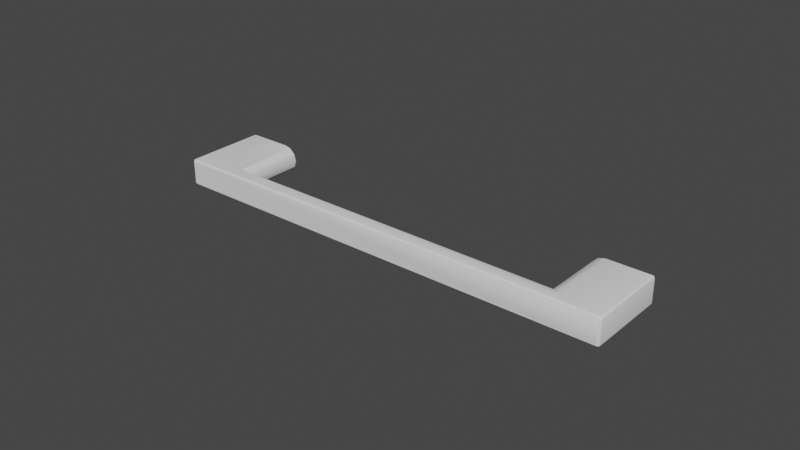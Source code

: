 # Source: CLASSIC_128.blend  (saved by Blender 5.1.29; exported with 4.5.12 LTS)
import bpy
from mathutils import Matrix  # noqa: F401  (used for matrix-valued properties, if any)

bpy.ops.wm.read_factory_settings(use_empty=True)
scene = bpy.context.scene
scene.name = 'Scene'

# ---- collections
col_collection = bpy.data.collections.new('Collection'); scene.collection.children.link(col_collection)

# ---- node groups
ng_auto_smooth = bpy.data.node_groups.new('Auto Smooth', 'GeometryNodeTree')
_s = ng_auto_smooth.interface.new_socket(name='Geometry', in_out='OUTPUT', socket_type='NodeSocketGeometry')
_s = ng_auto_smooth.interface.new_socket(name='Geometry', in_out='INPUT', socket_type='NodeSocketGeometry')
_s = ng_auto_smooth.interface.new_socket(name='Angle', in_out='INPUT', socket_type='NodeSocketFloat')
_s.subtype = 'ANGLE'
_s.min_value = 0.0
_s.max_value = 3.142
ng_auto_smooth.is_modifier = True
_N = ng_auto_smooth.nodes; _L = ng_auto_smooth.links
n0 = _N.new('NodeGroupOutput'); n0.name = 'Group Output'; n0.location = (480, -100)
n1 = _N.new('NodeGroupInput'); n1.name = 'Group Input'; n1.location = (-420, -300)
n2 = _N.new('NodeGroupInput'); n2.name = 'Group Input.001'; n2.location = (-60, -100)
n3 = _N.new('GeometryNodeSetShadeSmooth'); n3.name = 'Set Shade Smooth'; n3.location = (120, -100)
n3.domain = 'EDGE'
n4 = _N.new('GeometryNodeSetShadeSmooth'); n4.name = 'Set Shade Smooth.001'; n4.location = (300, -100)
n5 = _N.new('GeometryNodeInputMeshEdgeAngle'); n5.name = 'Edge Angle'; n5.location = (-420, -220)
n6 = _N.new('GeometryNodeInputEdgeSmooth'); n6.name = 'Is Edge Smooth'; n6.location = (-60, -160)
n7 = _N.new('GeometryNodeInputShadeSmooth'); n7.name = 'Is Face Smooth'; n7.location = (-240, -340)
n8 = _N.new('FunctionNodeBooleanMath'); n8.name = 'Boolean Math'; n8.location = (-60, -220)
n9 = _N.new('FunctionNodeCompare'); n9.name = 'Compare'; n9.location = (-240, -180)
n9.operation = 'LESS_EQUAL'
_L.new(n5.outputs[0], n9.inputs[0])
_L.new(n4.outputs[0], n0.inputs[0])
_L.new(n1.outputs[1], n9.inputs[1])
_L.new(n9.outputs[0], n8.inputs[0])
_L.new(n7.outputs[0], n8.inputs[1])
_L.new(n2.outputs[0], n3.inputs[0])
_L.new(n6.outputs[0], n3.inputs[1])
_L.new(n3.outputs[0], n4.inputs[0])
_L.new(n8.outputs[0], n3.inputs[2])
n0.is_active_output = True

# ---- world
world_world = bpy.data.worlds.new('World'); scene.world = world_world
world_world.use_nodes = True; world_world.node_tree.nodes.clear()
_N = world_world.node_tree.nodes; _L = world_world.node_tree.links
n0 = _N.new('ShaderNodeOutputWorld'); n0.name = 'World Output'; n0.location = (300, 300)
n1 = _N.new('ShaderNodeBackground'); n1.name = 'Background'; n1.location = (10, 300)
n1.inputs[0].default_value = (0.05088, 0.05088, 0.05088, 1.0)
_L.new(n1.outputs[0], n0.inputs[0])
n0.is_active_output = True
world_world.color = (0.05088, 0.05088, 0.05088)
world_world.use_sun_shadow = False
world_world.sun_shadow_jitter_overblur = 0.0

# ---- meshes
me_300_3215_128_simplified_for_kcd = bpy.data.meshes.new('[number-redacted] SIMPLIFIED for KCD')
me_300_3215_128_simplified_for_kcd.from_pydata([(-0.06027, -0.02424, 0.004243), (-0.06027, -0.0003405, 0.004243), (-0.0743, -0.0003405, 0.004243), (0.0746, -0.02664, 0.004243), (0.0746, -0.0003405, 0.004243), (0.06057, -0.0003405, 0.004243), (0.06057, -0.02424, 0.004243), (-0.0743, -0.02664, 0.004243), (0.06057, -0.0003405, -0.004557), (0.0746, -0.0003405, -0.004557), (0.06057, -0.02424, -0.004557), (0.0746, -0.02664, -0.004557), (-0.06027, -0.02424, -0.004557), (-0.0743, -0.02664, -0.004557), (-0.06027, -0.0003405, -0.004557), (-0.0743, -0.0003405, -0.004557), (-0.075, -0.0003405, 0.003543), (-0.075, -0.0003405, -0.003857), (-0.075, -0.02664, 0.003543), (-0.075, -0.02664, -0.003857), (-0.05804, -0.0003405, -0.003973), (-0.05637, -0.0003405, 0.002056), (-0.0557, -0.0003405, -0.0001567), (-0.05637, -0.0003405, -0.002369), (-0.07465, -0.0003405, -0.004463), (-0.07491, -0.0003405, -0.004207), (-0.07491, -0.0003405, 0.003893), (-0.07465, -0.0003405, 0.004149), (-0.05804, -0.0003405, 0.003659), (0.0746, -0.02734, 0.003543), (-0.0743, -0.02734, 0.003543), (0.0746, -0.02734, -0.003857), (-0.0743, -0.02734, -0.003857), (-0.06026, -0.02423, -0.004557), (-0.05913, -0.02312, -0.004411), (-0.0573, -0.02133, -0.003461), (-0.0579, -0.02192, -0.003896), (-0.05803, -0.02205, -0.003954), (-0.05804, -0.02206, -0.003959), (-0.05888, -0.02288, -0.004341), (-0.0557, -0.01984, -0.0001567), (-0.05572, -0.01985, -0.0003833), (-0.0559, -0.02, -0.001332), (-0.05594, -0.02004, -0.001458), (-0.05636, -0.02043, -0.002352), (-0.05636, -0.02043, -0.002357), (-0.05637, -0.02044, -0.002369), (-0.05661, -0.02066, -0.002719), (-0.05636, -0.02043, 0.002039), (-0.0563, -0.02037, 0.001932), (-0.05636, -0.02043, 0.002043), (-0.05584, -0.01995, 0.0008062), (-0.0559, -0.02, 0.001019), (-0.05804, -0.02205, 0.003635), (-0.0573, -0.02133, 0.003148), (-0.057, -0.02105, 0.002868), (-0.05637, -0.02044, 0.002054), (-0.06001, -0.02399, 0.004236), (-0.06026, -0.02423, 0.004243), (-0.05888, -0.02288, 0.004027), (-0.05823, -0.02224, 0.003764), (-0.05805, -0.02206, 0.003641), (0.05625, -0.02004, -0.001468), (0.05667, -0.02044, -0.002354), (0.06032, -0.02399, 0.004236), (0.05918, -0.02288, 0.004027), (0.05853, -0.02224, 0.003764), (0.05835, -0.02206, 0.003641), (0.05834, -0.02205, 0.003635), (0.06056, -0.02423, 0.004243), (0.0576, -0.02133, 0.003148), (0.0573, -0.02105, 0.002868), (0.05666, -0.02043, 0.002039), (0.0566, -0.02037, 0.001932), (0.05667, -0.02044, 0.002054), (0.05666, -0.02043, 0.002043), (0.05614, -0.01995, 0.0008062), (0.056, -0.01984, -0.0001567), (0.0562, -0.02, 0.001019), (0.05602, -0.01985, -0.0004312), (0.0567, -0.02046, -0.002413), (0.05668, -0.02044, -0.002367), (0.05696, -0.02071, -0.002789), (0.05767, -0.0214, -0.003519), (0.05929, -0.02298, -0.004373), (0.05942, -0.02311, -0.00441), (0.05833, -0.02204, -0.003964), (0.05834, -0.02205, -0.003968), (0.06056, -0.02423, -0.004557), (0.0583, -0.02201, -0.003951), (0.0753, -0.02664, 0.003543), (0.0753, -0.02664, -0.003857), (0.0753, -0.0003405, 0.003543), (0.0753, -0.0003405, -0.003857), (0.05667, -0.0003405, 0.002056), (0.05834, -0.0003405, 0.003659), (0.056, -0.0003405, -0.0001567), (0.05667, -0.0003405, -0.002369), (0.05834, -0.0003405, -0.003973), (0.07521, -0.0003405, -0.004207), (0.07495, -0.0003405, -0.004463), (0.07521, -0.0003405, 0.003893), (0.07495, -0.0003405, 0.004149), (-0.07465, -0.02664, -0.004463), (-0.07491, -0.02664, -0.004207), (-0.07465, -0.02725, -0.003857), (-0.07491, -0.02699, -0.003857), (-0.0746, -0.02717, -0.004207), (-0.07482, -0.02694, -0.004207), (-0.07447, -0.02694, -0.004463), (-0.0746, -0.02682, -0.004463), (-0.0743, -0.02734, -0.003857), (-0.0743, -0.02725, -0.004207), (-0.0743, -0.02699, -0.004463), (0.07521, -0.02664, -0.004207), (0.07495, -0.02664, -0.004463), (0.0746, -0.02699, -0.004463), (0.0746, -0.02725, -0.004207), (0.0746, -0.02734, -0.003857), (-0.0743, -0.02734, -0.003857), (-0.07491, -0.02699, 0.003543), (-0.07465, -0.02725, 0.003543), (-0.0743, -0.02734, 0.003543), (-0.07491, -0.02664, 0.003893), (-0.07465, -0.02664, 0.004149), (0.07521, -0.02699, -0.003857), (0.07495, -0.02725, -0.003857), (0.07513, -0.02694, -0.004207), (0.0749, -0.02717, -0.004207), (0.0749, -0.02682, -0.004463), (0.07478, -0.02694, -0.004463), (-0.0743, -0.02734, 0.003543), (-0.0743, -0.02725, 0.003893), (-0.0746, -0.02717, 0.003893), (-0.0746, -0.02682, 0.004149), (-0.07447, -0.02694, 0.004149), (-0.07482, -0.02694, 0.003893), (-0.0743, -0.02699, 0.004149), (0.07521, -0.02699, 0.003543), (0.07495, -0.02725, 0.003543), (0.0746, -0.02734, 0.003543), (0.0746, -0.02699, 0.004149), (0.0746, -0.02725, 0.003893), (0.07521, -0.02664, 0.003893), (0.07513, -0.02694, 0.003893), (0.07478, -0.02694, 0.004149), (0.0749, -0.02682, 0.004149), (0.0749, -0.02717, 0.003893), (0.07495, -0.02664, 0.004149)], [], [(0, 1, 2), (3, 4, 5), (5, 6, 3), (3, 6, 0), (3, 0, 7), (7, 0, 2), (8, 9, 10), (10, 9, 11), (10, 11, 12), (12, 11, 13), (12, 13, 14), (14, 13, 15), (16, 17, 18), (18, 17, 19), (20, 14, 1), (21, 22, 23), (24, 25, 15), (15, 25, 17), (16, 26, 27), (27, 2, 16), (16, 2, 1), (16, 1, 17), (17, 1, 14), (17, 14, 15), (20, 1, 23), (23, 1, 28), (23, 28, 21), (29, 30, 31), (31, 30, 32), (12, 14, 33), (33, 14, 34), (20, 35, 36), (36, 37, 20), (20, 37, 38), (20, 38, 14), (14, 38, 39), (14, 39, 34), (22, 40, 23), (23, 40, 41), (41, 42, 23), (23, 42, 43), (23, 43, 44), (44, 45, 23), (23, 45, 46), (23, 46, 20), (20, 46, 47), (20, 47, 35), (48, 49, 21), (48, 21, 50), (40, 22, 51), (51, 22, 21), (51, 21, 52), (52, 21, 49), (53, 54, 28), (28, 54, 55), (28, 55, 21), (21, 55, 56), (21, 56, 50), (57, 1, 58), (58, 1, 0), (57, 59, 1), (1, 59, 60), (1, 60, 28), (28, 60, 61), (28, 61, 53), (62, 63, 45), (64, 65, 60), (60, 65, 66), (60, 66, 61), (61, 66, 53), (53, 66, 67), (53, 67, 68), (59, 6, 60), (60, 6, 69), (60, 69, 64), (59, 57, 6), (6, 57, 58), (6, 58, 0), (68, 70, 53), (53, 70, 71), (53, 71, 54), (54, 71, 55), (72, 73, 50), (55, 71, 56), (56, 71, 74), (56, 74, 50), (50, 74, 75), (50, 75, 72), (76, 77, 40), (40, 51, 76), (76, 51, 52), (76, 52, 49), (73, 78, 50), (50, 78, 76), (50, 76, 48), (48, 76, 49), (62, 45, 79), (43, 42, 77), (77, 42, 41), (77, 41, 40), (79, 45, 77), (77, 45, 44), (77, 44, 43), (36, 35, 80), (80, 35, 47), (80, 47, 81), (81, 47, 63), (63, 47, 46), (63, 46, 45), (36, 80, 37), (37, 80, 82), (37, 82, 83), (84, 85, 34), (39, 86, 34), (34, 86, 87), (34, 87, 84), (12, 33, 10), (10, 33, 34), (10, 34, 88), (88, 34, 85), (83, 89, 37), (37, 89, 86), (37, 86, 38), (38, 86, 39), (90, 91, 92), (92, 91, 93), (94, 95, 5), (8, 5, 9), (9, 5, 4), (96, 94, 97), (97, 94, 5), (97, 5, 98), (98, 5, 8), (99, 100, 93), (93, 100, 9), (93, 9, 92), (92, 9, 4), (92, 4, 101), (101, 4, 102), (65, 64, 5), (5, 64, 69), (5, 69, 6), (70, 68, 95), (95, 68, 67), (95, 67, 5), (5, 67, 66), (5, 66, 65), (96, 77, 94), (94, 77, 76), (76, 78, 94), (94, 78, 73), (94, 73, 72), (72, 75, 94), (94, 75, 74), (94, 74, 95), (95, 74, 71), (95, 71, 70), (77, 96, 79), (79, 96, 97), (79, 97, 62), (62, 97, 63), (89, 83, 98), (89, 98, 86), (83, 82, 98), (98, 82, 80), (98, 80, 97), (97, 80, 81), (97, 81, 63), (8, 10, 88), (88, 85, 8), (8, 85, 84), (8, 84, 98), (98, 84, 87), (98, 87, 86), (15, 13, 103), (15, 103, 24), (24, 103, 104), (24, 104, 25), (25, 104, 19), (25, 19, 17), (105, 106, 107), (107, 106, 108), (107, 108, 109), (109, 108, 110), (109, 110, 13), (106, 19, 108), (108, 19, 104), (108, 104, 110), (110, 104, 103), (110, 103, 13), (111, 105, 112), (112, 105, 107), (112, 107, 113), (113, 107, 109), (113, 109, 13), (93, 91, 114), (93, 114, 99), (99, 114, 115), (99, 115, 100), (100, 115, 11), (100, 11, 9), (13, 11, 116), (13, 116, 113), (113, 116, 117), (113, 117, 112), (112, 117, 118), (112, 118, 119), (18, 19, 106), (18, 106, 120), (120, 106, 105), (120, 105, 121), (121, 105, 119), (121, 119, 122), (16, 18, 123), (16, 123, 26), (26, 123, 124), (26, 124, 27), (27, 124, 7), (27, 7, 2), (125, 126, 127), (127, 126, 128), (127, 128, 129), (129, 128, 130), (129, 130, 11), (126, 31, 128), (128, 31, 117), (128, 117, 130), (130, 117, 116), (130, 116, 11), (91, 125, 114), (114, 125, 127), (114, 127, 115), (115, 127, 129), (115, 129, 11), (131, 132, 133), (7, 124, 134), (132, 135, 133), (133, 135, 134), (133, 134, 136), (136, 134, 124), (136, 124, 123), (131, 133, 121), (121, 133, 136), (121, 136, 120), (120, 136, 123), (120, 123, 18), (135, 7, 134), (132, 137, 135), (135, 137, 7), (91, 90, 138), (91, 138, 125), (125, 138, 139), (125, 139, 126), (126, 139, 140), (126, 140, 118), (3, 7, 137), (3, 137, 141), (141, 137, 132), (141, 132, 142), (142, 132, 122), (142, 122, 140), (90, 143, 144), (3, 141, 145), (143, 146, 144), (144, 146, 145), (144, 145, 147), (147, 145, 141), (147, 141, 142), (90, 144, 138), (138, 144, 147), (138, 147, 139), (139, 147, 142), (139, 142, 29), (146, 3, 145), (143, 148, 146), (146, 148, 3), (4, 3, 148), (4, 148, 102), (102, 148, 143), (102, 143, 101), (101, 143, 90), (101, 90, 92)])
me_300_3215_128_simplified_for_kcd.polygons.foreach_set('use_smooth', [True] * 282)
me_300_3215_128_simplified_for_kcd.materials.append(None)
me_300_3215_128_simplified_for_kcd.use_remesh_fix_poles = True
me_300_3215_128_simplified_for_kcd.use_remesh_preserve_attributes = False
me_300_3215_128_simplified_for_kcd.update()

# ---- objects
ob_classic_128 = bpy.data.objects.new('CLASSIC 128', me_300_3215_128_simplified_for_kcd)

# ---- transforms, parenting, visibility, modifiers, constraints
ob_classic_128.location = (0.0, 0.0, 0.0)
_m = ob_classic_128.modifiers.new('Auto Smooth', 'NODES')
_m.node_group = ng_auto_smooth
_gi = [s.identifier for s in ng_auto_smooth.interface.items_tree if s.item_type == 'SOCKET' and s.in_out == 'INPUT']
_m[_gi[1]] = 0.5236  # Angle

# ---- collection membership
col_collection.objects.link(ob_classic_128)

# ---- scene / render settings (as saved in the file)
scene.frame_start = 1; scene.frame_end = 250; scene.frame_set(1)
scene.render.engine = 'BLENDER_EEVEE_NEXT'
scene.render.bake_bias = 0.0
scene.render.bake_samples = 0
scene.cycles.samples = 128
scene.cycles.sampling_pattern = 'TABULATED_SOBOL'
scene.cycles.use_adaptive_sampling = False
scene.cycles.use_light_tree = False
scene.eevee.use_gtao = True
scene.eevee.use_raytracing = True
scene.view_settings.view_transform = 'Filmic'
bpy.context.view_layer.update()

# ---- added for rendering (the .blend has no active camera and no usable light): camera, sun
cam_auto = bpy.data.cameras.new('AutoCamera')
cam_auto.lens = 50.0
cam_auto.sensor_width = 36.0
cam_auto.clip_end = 1000.0
ob_auto_camera = bpy.data.objects.new('AutoCamera', cam_auto)
scene.collection.objects.link(ob_auto_camera)
ob_auto_camera.location = (0.185195, -0.235894, 0.147879)
ob_auto_camera.rotation_euler = (1.09748, -7.21219e-08, 0.694738)
scene.camera = ob_auto_camera
light_auto_sun = bpy.data.lights.new('AutoSun', 'SUN')
light_auto_sun.energy = 3.0
light_auto_sun.angle = 0.0523599
ob_auto_sun = bpy.data.objects.new('AutoSun', light_auto_sun)
scene.collection.objects.link(ob_auto_sun)
ob_auto_sun.rotation_euler = (0.872665, 0.174533, 0.523599)
bpy.context.view_layer.update()
